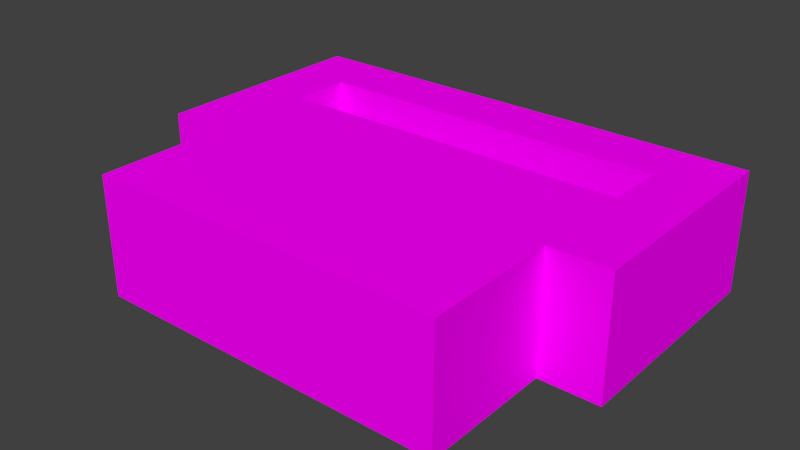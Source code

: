 # Source: sensor.blend  (saved by Blender 2.74.0; exported with 4.5.12 LTS)
import bpy
from mathutils import Matrix  # noqa: F401  (used for matrix-valued properties, if any)

bpy.ops.wm.read_factory_settings(use_empty=True)
scene = bpy.context.scene
scene.name = 'Scene'

# ---- collections
col_collection_1 = bpy.data.collections.new('Collection 1'); scene.collection.children.link(col_collection_1)

# ---- images (referenced by path relative to the original .blend; pixels are not part of the script)
import os
ASSET_DIR = os.environ.get("B2B_ASSET_DIR", "")  # directory of the original .blend (textures are referenced by path, not embedded)
HERE = os.path.dirname(os.path.abspath(__file__))  # packed textures are extracted next to this script under _unpacked/

def load_image(name, relpath, width, height, colorspace="sRGB"):
    """Load a texture the original file referenced (path relative to the .blend, or extracted next to this script)."""
    p = next((c for c in (os.path.join(HERE, relpath), os.path.join(ASSET_DIR, relpath)) if relpath and os.path.exists(c)), "")
    if p:
        img = bpy.data.images.load(p, check_existing=True)
        img.name = name
    else:  # same state as the original file: an image datablock whose file is absent (Cycles renders it pink)
        img = bpy.data.images.new(name, width, height)
        img.source = "FILE"
        img.filepath = "//" + (relpath or name)
    img.colorspace_settings.name = colorspace
    return img
img_sensor_png = load_image('sensor.png', 'sensor.png', 1024, 1024, 'sRGB')

# ---- materials (node trees are filled in below, after node groups)
mat_conveyor = bpy.data.materials.new('Conveyor')
mat_conveyor.alpha_threshold = 0.0
mat_conveyor.roughness = 0.5
mat_conveyor.line_color = (0.0, 0.0, 0.0, 1.0)

# ---- material node trees
mat_conveyor.use_nodes = True; mat_conveyor.node_tree.nodes.clear()
_N = mat_conveyor.node_tree.nodes; _L = mat_conveyor.node_tree.links
n0 = _N.new('ShaderNodeOutputMaterial'); n0.name = 'Material Output'; n0.location = (300, 300)
n0.width = 120
n1 = _N.new('ShaderNodeBsdfDiffuse'); n1.name = 'Diffuse BSDF'; n1.location = (10, 300)
n2 = _N.new('ShaderNodeTexImage'); n2.name = 'Image Texture'; n2.location = (-190, 300)
n2.width = 150
n2.image = img_sensor_png
_L.new(n1.outputs[0], n0.inputs[0])
_L.new(n2.outputs[0], n1.inputs[0])
n0.is_active_output = True

# ---- world
world_world = bpy.data.worlds.new('World'); scene.world = world_world
world_world.color = (0.05088, 0.05088, 0.05088)
world_world.use_sun_shadow = False
world_world.sun_shadow_jitter_overblur = 0.0
world_world.cycles.sampling_method = 'MANUAL'
world_world.cycles.sample_map_resolution = 256

# ---- meshes
me_smdl = bpy.data.meshes.new('smdl')
me_smdl.from_pydata([(0.25, -0.0625, 0.5625), (0.25, -2.503e-06, 0.5625), (0.25, -0.0625, 0.4375), (0.25, -2.503e-06, 0.4375), (0.75, -2.503e-06, 0.4375), (0.75, -0.0625, 0.4375), (0.75, -2.503e-06, 0.5625), (0.75, -0.0625, 0.5625), (0.25, -0.0625, 0.5625), (0.25, -0.0625, 0.4375), (0.3125, -0.0625, 0.4375), (0.3125, -0.0625, 0.5625), (0.25, -0.2358, 0.4375), (0.25, -0.2358, 0.5625), (0.3125, -0.2358, 0.5625), (0.3125, -0.2358, 0.4375), (0.6875, -0.0625, 0.5625), (0.6875, -0.0625, 0.4375), (0.75, -0.0625, 0.4375), (0.75, -0.0625, 0.5625), (0.6875, -0.2358, 0.4375), (0.6875, -0.2358, 0.5625), (0.75, -0.2358, 0.5625), (0.75, -0.2358, 0.4375), (0.3125, -0.375, 0.5625), (0.3125, -0.125, 0.5625), (0.3125, -0.375, 0.4375), (0.3125, -0.125, 0.4375), (0.6875, -0.125, 0.4375), (0.6875, -0.375, 0.4375), (0.6875, -0.125, 0.5625), (0.6875, -0.375, 0.5625)], [], [(2, 0, 1, 3), (0, 7, 6, 1), (7, 5, 4, 6), (5, 2, 3, 4), (3, 1, 6, 4), (5, 7, 0, 2), (15, 14, 13, 12), (9, 10, 15, 12), (10, 11, 14, 15), (11, 8, 13, 14), (8, 9, 12, 13), (23, 22, 21, 20), (17, 18, 23, 20), (18, 19, 22, 23), (19, 16, 21, 22), (16, 17, 20, 21), (26, 24, 25, 27), (24, 31, 30, 25), (31, 29, 28, 30), (29, 26, 27, 28), (27, 25, 30, 28), (29, 31, 24, 26)])
_uv = me_smdl.uv_layers.new(name='UVMap')
_uv.uv.foreach_set('vector', [0.04688, 0.875, 0.04688, 1.0, 0.0, 1.0, 0.0, 0.875, 0.04688, 1.0, 0.4219, 1.0, 0.4219, 0.9531, 0.04688, 0.9531, 0.4219, 1.0, 0.4219, 0.875, 0.4688, 0.875, 0.4688, 1.0, 0.4219, 0.875, 0.04688, 0.875, 0.04688, 0.9219, 0.4219, 0.9219, 0.5, 1.0, 0.5, 0.875, 0.875, 0.875, 0.875, 1.0, 0.4219, 0.875, 0.4219, 1.0, 0.04688, 1.0, 0.04688, 0.875, 0.4219, 1.0, 0.4219, 0.8906, 0.4844, 0.8906, 0.4844, 1.0, 0.2188, 0.8438, 0.2812, 0.8438, 0.2812, 1.0, 0.2188, 1.0, 0.2812, 0.8438, 0.3906, 0.8438, 0.3906, 1.0, 0.2812, 1.0, 0.0625, 0.8438, 0.1094, 0.8438, 0.1094, 1.0, 0.0625, 1.0, 0.1094, 0.8438, 0.2188, 0.8438, 0.2188, 1.0, 0.1094, 1.0, 0.4219, 1.0, 0.4219, 0.8906, 0.4844, 0.8906, 0.4844, 1.0, 0.2188, 0.8438, 0.2812, 0.8438, 0.2812, 1.0, 0.2188, 1.0, 0.2812, 0.8438, 0.3906, 0.8438, 0.3906, 1.0, 0.2812, 1.0, 0.0625, 0.8438, 0.1094, 0.8438, 0.1094, 1.0, 0.0625, 1.0, 0.1094, 0.8438, 0.2188, 0.8438, 0.2188, 1.0, 0.1094, 1.0, 0.5156, 0.6875, 0.4219, 0.6875, 0.4219, 0.5, 0.5156, 0.5, 0.4219, 0.6875, 0.125, 0.6875, 0.125, 0.5, 0.4219, 0.5, 0.9062, 0.6875, 0.8125, 0.6875, 0.8125, 0.5, 0.9062, 0.5, 0.8125, 0.6875, 0.5156, 0.6875, 0.5156, 0.5, 0.8125, 0.5, 0.5, 0.8125, 0.5, 0.6875, 0.875, 0.6875, 0.875, 0.8125, 0.5, 0.6875, 0.5, 0.8125, 0.125, 0.8125, 0.125, 0.6875])
me_smdl.materials.append(mat_conveyor)
me_smdl.use_remesh_preserve_volume = False
me_smdl.use_remesh_preserve_attributes = False
me_smdl.use_mirror_vertex_groups = False
me_smdl.update()

# ---- objects
ob_sensor = bpy.data.objects.new('Sensor', me_smdl)

# ---- transforms, parenting, visibility, modifiers, constraints
ob_sensor.location = (0.0, 0.0, 0.0)
ob_sensor.lineart.crease_threshold = 0.0

# ---- collection membership
col_collection_1.objects.link(ob_sensor)

# ---- scene / render settings (as saved in the file)
scene.frame_start = 1; scene.frame_end = 250; scene.frame_set(0)
scene.render.engine = 'CYCLES'
scene.render.image_settings.color_mode = 'RGB'
scene.render.image_settings.compression = 90
scene.render.resolution_percentage = 50
scene.render.dither_intensity = 0.0
scene.render.bake_margin = 2
scene.render.bake_bias = 0.0
scene.cycles.use_denoising = False
scene.cycles.samples = 10
scene.cycles.sampling_pattern = 'TABULATED_SOBOL'
scene.cycles.light_sampling_threshold = 0.0
scene.cycles.use_adaptive_sampling = False
scene.cycles.use_light_tree = False
scene.cycles.blur_glossy = 0.0
scene.cycles.volume_bounces = 1
scene.cycles.pixel_filter_type = 'GAUSSIAN'
scene.cycles.sample_clamp_indirect = 0.0
scene.view_settings.view_transform = 'Standard'
bpy.context.view_layer.update()

# ---- added for rendering (the .blend has no active camera and no usable light): camera, sun
cam_auto = bpy.data.cameras.new('AutoCamera')
cam_auto.lens = 50.0
cam_auto.sensor_width = 36.0
cam_auto.clip_end = 1000.0
ob_auto_camera = bpy.data.objects.new('AutoCamera', cam_auto)
scene.collection.objects.link(ob_auto_camera)
ob_auto_camera.location = (1.08972, -0.895163, 0.971774)
ob_auto_camera.rotation_euler = (1.09748, -7.21219e-08, 0.694738)
scene.camera = ob_auto_camera
light_auto_sun = bpy.data.lights.new('AutoSun', 'SUN')
light_auto_sun.energy = 3.0
light_auto_sun.angle = 0.0523599
ob_auto_sun = bpy.data.objects.new('AutoSun', light_auto_sun)
scene.collection.objects.link(ob_auto_sun)
ob_auto_sun.rotation_euler = (0.872665, 0.174533, 0.523599)
bpy.context.view_layer.update()
